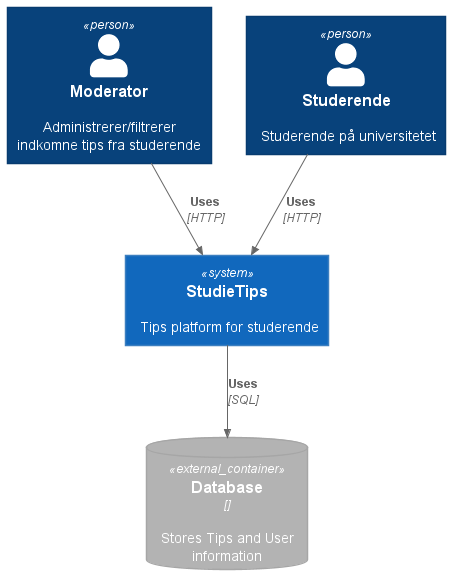

The diagram above was rendered by PlantUML. Its source (embedded in the PNG):
@startuml System Context Diagram
!include <C4/C4_Container>

Person(mod, "Moderator", "Administrerer/filtrerer indkomne tips fra studerende")
Person(student, "Studerende", "Studerende på universitetet")

System(StudieTips, "StudieTips", "Tips platform for studerende")

ContainerDb_Ext(Database, "Database","","Stores Tips and User information")

Rel(mod, StudieTips, "Uses", "HTTP")
Rel(student, StudieTips, "Uses", "HTTP")
Rel(StudieTips, Database, "Uses", "SQL")

@enduml